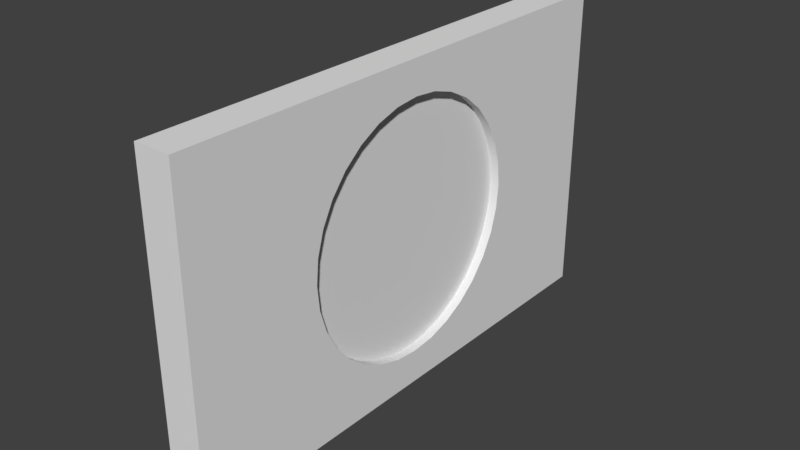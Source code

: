 # Source: WallTarget.blend  (saved by Blender 2.78.0; exported with 4.5.12 LTS)
import bpy
from mathutils import Matrix  # noqa: F401  (used for matrix-valued properties, if any)

bpy.ops.wm.read_factory_settings(use_empty=True)
scene = bpy.context.scene
scene.name = 'Scene'

# ---- collections
col_collection_1 = bpy.data.collections.new('Collection 1'); scene.collection.children.link(col_collection_1)

# ---- materials (node trees are filled in below, after node groups)
mat_woodframe = bpy.data.materials.new('WoodFrame')
mat_woodframe.alpha_threshold = 0.0
mat_woodframe.use_transparent_shadow = False
mat_woodframe.roughness = 0.5
mat_target = bpy.data.materials.new('Target')
mat_target.alpha_threshold = 0.0
mat_target.use_transparent_shadow = False
mat_target.roughness = 0.5
mat_targetcover = bpy.data.materials.new('TargetCover')
mat_targetcover.alpha_threshold = 0.0
mat_targetcover.use_transparent_shadow = False
mat_targetcover.roughness = 0.5

# ---- material node trees

# ---- world
world_world = bpy.data.worlds.new('World'); scene.world = world_world
world_world.color = (0.05088, 0.05088, 0.05088)
world_world.use_sun_shadow = False
world_world.sun_shadow_jitter_overblur = 0.0
world_world.cycles.sampling_method = 'MANUAL'

# ---- meshes
me_cube_002 = bpy.data.meshes.new('Cube.002')
me_cube_002.from_pydata([(-0.01744, -0.2497, -0.1539), (-0.01744, -0.2497, 0.1539), (0.01744, -0.2497, -0.1539), (0.01744, -0.2497, 0.1539), (0.01744, 0.0, 0.1213), (0.01744, 7.338e-08, -0.1213), (0.01744, -0.02367, -0.119), (0.01744, -0.04643, -0.1121), (0.01744, -0.06741, -0.1009), (0.01744, -0.0858, -0.0858), (0.01744, -0.1009, -0.06741), (0.01744, -0.1121, -0.04643), (0.01744, -0.119, -0.02367), (0.01744, -0.1213, 1.834e-08), (0.01744, -0.119, 0.02367), (0.01744, -0.1121, 0.04643), (0.01744, -0.1009, 0.06741), (0.01744, -0.0858, 0.0858), (0.01744, -0.06741, 0.1009), (0.01744, -0.04643, 0.1121), (0.01744, -0.02367, 0.119), (-0.009639, 0.0, 0.1213), (-0.009639, 7.338e-08, -0.1213), (-0.009639, -0.02367, -0.119), (-0.009639, -0.04643, -0.1121), (-0.009639, -0.06741, -0.1009), (-0.009639, -0.0858, -0.0858), (-0.009639, -0.1009, -0.06741), (-0.009639, -0.1121, -0.04643), (-0.009639, -0.119, -0.02367), (-0.009639, -0.1213, 1.834e-08), (-0.009639, -0.119, 0.02367), (-0.009639, -0.1121, 0.04643), (-0.009639, -0.1009, 0.06741), (-0.009639, -0.0858, 0.0858), (-0.009639, -0.06741, 0.1009), (-0.009639, -0.04643, 0.1121), (-0.009639, -0.02367, 0.119), (-0.01744, 0.0, -0.1539), (-0.01744, 0.0, 0.1539), (0.01744, 0.0, -0.1539), (0.01744, 0.0, 0.1539)], [], [(2, 3, 1, 0), (38, 40, 2, 0), (41, 39, 1, 3), (12, 11, 28, 29), (13, 12, 29, 30), (14, 13, 30, 31), (15, 14, 31, 32), (16, 15, 32, 33), (17, 16, 33, 34), (18, 17, 34, 35), (19, 18, 35, 36), (6, 5, 22, 23), (20, 19, 36, 37), (7, 6, 23, 24), (4, 20, 37, 21), (8, 7, 24, 25), (9, 8, 25, 26), (10, 9, 26, 27), (11, 10, 27, 28), (0, 1, 39, 38), (41, 3, 13, 14, 15, 16, 17, 18, 19, 20, 4), (3, 2, 40, 5, 6, 7, 8, 9, 10, 11, 12, 13), (22, 21, 37, 36, 35, 34, 33, 32, 31, 30, 29, 28, 27, 26, 25, 24, 23)])
me_cube_002.polygons.foreach_set('use_smooth', [0, 0, 0, 1, 1, 1, 1, 1, 1, 1, 1, 1, 1, 1, 1, 1, 1, 1, 1, 0, 0, 0, 1])
me_cube_002.polygons.foreach_set('material_index', [0, 0, 0, 0, 0, 0, 0, 0, 0, 0, 0, 0, 0, 0, 0, 0, 0, 0, 0, 0, 0, 0, 1])
_k = set([(4, 20), (5, 6), (6, 7), (7, 8), (8, 9), (9, 10), (10, 11), (11, 12), (12, 13), (13, 14), (14, 15), (15, 16), (16, 17), (17, 18), (18, 19), (19, 20), (21, 37), (22, 23), (23, 24), (24, 25), (25, 26), (26, 27), (27, 28), (28, 29), (29, 30), (30, 31), (31, 32), (32, 33), (33, 34), (34, 35), (35, 36), (36, 37)])
me_cube_002.attributes.new('sharp_edge', 'BOOLEAN', 'EDGE').data.foreach_set('value', [ (min(e.vertices), max(e.vertices)) in _k for e in me_cube_002.edges])
_uv = me_cube_002.uv_layers.new(name='UVMap')
_uv.uv.foreach_set('vector', [-0.2237, 0.3917, -0.2237, 4.67e-08, 0.1604, 0.0, 0.1604, 0.3917, 0.7763, 0.0, 0.7763, 0.3917, 0.4721, 0.3917, 0.4721, 0.0, 0.7763, 0.3917, 0.7763, 0.7835, 0.4721, 0.7835, 0.4721, 0.3917, -0.1434, 0.5746, -0.3003, 0.5746, -0.3003, 0.6959, -0.1434, 0.6959, 0.01654, 0.5746, -0.1434, 0.5746, -0.1434, 0.6959, 0.01654, 0.6959, 0.1734, 0.5746, 0.01654, 0.5746, 0.01654, 0.6959, 0.1734, 0.6959, 0.3212, 0.5746, 0.1734, 0.5746, 0.1734, 0.6959, 0.3212, 0.6959, 0.4542, 0.5746, 0.3212, 0.5746, 0.3212, 0.6959, 0.4542, 0.6959, 0.5803, 0.5746, 0.4542, 0.5746, 0.4542, 0.6959, 0.5803, 0.6959, 0.7231, 0.5746, 0.5803, 0.5746, 0.5803, 0.6959, 0.7231, 0.6959, 0.8773, 0.5746, 0.7231, 0.5746, 0.7231, 0.6959, 0.8773, 0.6959, 0.739, 0.6959, 0.5803, 0.6959, 0.5803, 0.8171, 0.739, 0.8171, 1.037, 0.5746, 0.8773, 0.5746, 0.8773, 0.6959, 1.037, 0.6959, 0.8985, 0.6959, 0.739, 0.6959, 0.739, 0.8171, 0.8985, 0.8171, 1.196, 0.5746, 1.037, 0.5746, 1.037, 0.6959, 1.196, 0.6959, 1.053, 0.6959, 0.8985, 0.6959, 0.8985, 0.8171, 1.053, 0.8171, 1.196, 0.6959, 1.053, 0.6959, 1.053, 0.8171, 1.196, 0.8171, -0.4481, 0.5746, -0.5811, 0.5746, -0.5811, 0.6959, -0.4481, 0.6959, -0.3003, 0.5746, -0.4481, 0.5746, -0.4481, 0.6959, -0.3003, 0.6959, -0.2237, 0.7835, -0.2237, 0.3917, 0.08793, 0.3917, 0.08793, 0.7835, 0.1604, 1.401e-07, 0.4721, 0.0, 0.3119, 0.1959, 0.309, 0.1657, 0.3004, 0.1368, 0.2864, 0.1101, 0.2675, 0.08666, 0.2446, 0.06746, 0.2184, 0.05319, 0.19, 0.0444, 0.1604, 0.04143, 0.4721, 0.0, 0.4721, 0.3917, 0.1604, 0.3917, 0.1604, 0.3503, 0.19, 0.3473, 0.2184, 0.3385, 0.2446, 0.3243, 0.2675, 0.3051, 0.2864, 0.2817, 0.3004, 0.255, 0.309, 0.226, 0.3119, 0.1959, 0.5, 0.1663, 0.5, 0.8369, 0.4338, 0.8305, 0.3701, 0.8114, 0.3114, 0.7804, 0.2599, 0.7387, 0.2177, 0.6879, 0.1864, 0.6299, 0.167, 0.567, 0.1605, 0.5016, 0.167, 0.4362, 0.1864, 0.3733, 0.2177, 0.3153, 0.2599, 0.2645, 0.3114, 0.2228, 0.3701, 0.1918, 0.4338, 0.1727])
me_cube_002.materials.append(mat_woodframe)
me_cube_002.materials.append(mat_target)
me_cube_002.use_remesh_preserve_volume = False
me_cube_002.use_remesh_preserve_attributes = False
me_cube_002.use_mirror_vertex_groups = False
me_cube_002.update()
me_cube_006 = bpy.data.meshes.new('Cube.006')
me_cube_006.from_pydata([(-0.001469, 0.1224, 0.1306), (-0.001469, 0.1224, -0.1306), (-0.001469, 3.943e-06, 0.1306), (-0.001469, 4.091e-06, -0.1306), (0.008397, 0.1224, 0.1306), (0.008397, 0.1224, -0.1306), (0.008397, 3.943e-06, 0.1306), (0.008397, 4.091e-06, -0.1306)], [], [(0, 1, 3, 2), (2, 3, 7, 6), (6, 7, 5, 4), (4, 5, 1, 0), (2, 6, 4, 0), (7, 3, 1, 5)])
_uv = me_cube_006.uv_layers.new(name='UVMap')
_uv.uv.foreach_set('vector', [-0.1154, -0.1154, 1.115, -0.1154, 1.115, 1.115, -0.1154, 1.115, 1.512, 0.5738, -0.512, 0.5738, -0.512, 0.4262, 1.512, 0.4262, -0.02296, -0.09765, 1.172, -0.09765, 1.172, 1.098, -0.02296, 1.098, 1.512, 0.5738, -0.512, 0.5738, -0.512, 0.4262, 1.512, 0.4262, 0.6138, 0.9775, 0.3862, 0.9775, 0.3862, 0.02247, 0.6138, 0.02247, 0.6138, 0.9775, 0.3862, 0.9775, 0.3862, 0.02247, 0.6138, 0.02247])
me_cube_006.materials.append(mat_targetcover)
me_cube_006.use_remesh_preserve_volume = False
me_cube_006.use_remesh_preserve_attributes = False
me_cube_006.use_mirror_vertex_groups = False
me_cube_006.update()
me_cube_003 = bpy.data.meshes.new('Cube.003')
me_cube_003.from_pydata([(-0.001469, -0.1224, -0.1306), (-0.001469, -0.1224, 0.1306), (-0.001469, -4.017e-06, -0.1306), (-0.001469, -4.017e-06, 0.1306), (0.008397, -0.1224, -0.1306), (0.008397, -0.1224, 0.1306), (0.008397, -4.017e-06, -0.1306), (0.008397, -4.017e-06, 0.1306)], [], [(0, 1, 3, 2), (2, 3, 7, 6), (6, 7, 5, 4), (4, 5, 1, 0), (2, 6, 4, 0), (7, 3, 1, 5)])
_uv = me_cube_003.uv_layers.new(name='UVMap')
_uv.uv.foreach_set('vector', [-0.1154, -0.1154, 1.115, -0.1154, 1.115, 1.115, -0.1154, 1.115, 1.002, 0.5713, -0.001827, 0.5713, -0.001827, 0.3856, 1.002, 0.3856, -0.1154, -0.1154, 1.115, -0.1154, 1.115, 1.115, -0.1154, 1.115, 0.925, 0.4289, 0.07497, 0.4289, 0.07497, 0.5711, 0.925, 0.5711, 0.5507, 0.7397, 0.4493, 0.7397, 0.4493, 0.2603, 0.5507, 0.2603, 0.5507, 0.7397, 0.4493, 0.7397, 0.4493, 0.2603, 0.5507, 0.2603])
me_cube_003.materials.append(mat_targetcover)
me_cube_003.use_remesh_preserve_volume = False
me_cube_003.use_remesh_preserve_attributes = False
me_cube_003.use_mirror_vertex_groups = False
me_cube_003.update()

# ---- objects
ob_walltarget = bpy.data.objects.new('WallTarget', me_cube_002)
ob_doorright = bpy.data.objects.new('DoorRight', me_cube_006)
ob_doorleft = bpy.data.objects.new('DoorLeft', me_cube_003)

# ---- transforms, parenting, visibility, modifiers, constraints
ob_walltarget.location = (0.0, 0.0, 0.0)
ob_walltarget.lineart.crease_threshold = 0.0
_m = ob_walltarget.modifiers.new('Mirror', 'MIRROR')
_m.use_axis = (False, True, False)
ob_doorright.parent = ob_walltarget
ob_doorright.location = (0.0, 0.0, 0.0)
ob_doorright.lineart.crease_threshold = 0.0
ob_doorleft.parent = ob_walltarget
ob_doorleft.location = (0.0, 0.0, 0.0)
ob_doorleft.lineart.crease_threshold = 0.0

# ---- collection membership
col_collection_1.objects.link(ob_walltarget)
col_collection_1.objects.link(ob_doorright)
col_collection_1.objects.link(ob_doorleft)

# ---- scene / render settings (as saved in the file)
scene.frame_start = 1; scene.frame_end = 250; scene.frame_set(1)
scene.render.engine = 'BLENDER_EEVEE_NEXT'
scene.render.resolution_percentage = 50
scene.render.dither_intensity = 0.0
scene.cycles.use_denoising = False
scene.cycles.samples = 128
scene.cycles.sampling_pattern = 'TABULATED_SOBOL'
scene.cycles.light_sampling_threshold = 0.0
scene.cycles.use_adaptive_sampling = False
scene.cycles.use_light_tree = False
scene.cycles.blur_glossy = 0.0
scene.cycles.sample_clamp_indirect = 0.0
scene.view_settings.view_transform = 'Standard'
bpy.context.view_layer.update()

# ---- added for rendering (the .blend has no active camera and no usable light): camera, sun
cam_auto = bpy.data.cameras.new('AutoCamera')
cam_auto.lens = 50.0
cam_auto.sensor_width = 36.0
cam_auto.clip_end = 1000.0
ob_auto_camera = bpy.data.objects.new('AutoCamera', cam_auto)
scene.collection.objects.link(ob_auto_camera)
ob_auto_camera.location = (0.543693, -0.652432, 0.434955)
ob_auto_camera.rotation_euler = (1.09748, -7.21219e-08, 0.694738)
scene.camera = ob_auto_camera
light_auto_sun = bpy.data.lights.new('AutoSun', 'SUN')
light_auto_sun.energy = 3.0
light_auto_sun.angle = 0.0523599
ob_auto_sun = bpy.data.objects.new('AutoSun', light_auto_sun)
scene.collection.objects.link(ob_auto_sun)
ob_auto_sun.rotation_euler = (0.872665, 0.174533, 0.523599)
bpy.context.view_layer.update()
